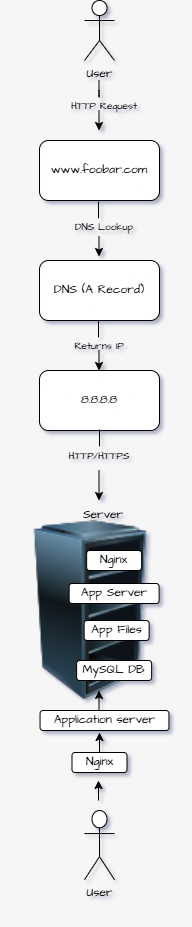

The diagram above was exported from draw.io. Its source (the exported page's mxGraphModel, read from the mxfile embedded in the PNG):
<mxGraphModel dx="1616" dy="1002" grid="1" gridSize="10" guides="1" tooltips="1" connect="1" arrows="1" fold="1" page="1" pageScale="1" pageWidth="827" pageHeight="1169" background="#F6F6F6" math="0" shadow="1">
  <root>
    <mxCell id="0" />
    <mxCell id="1" parent="0" />
    <mxCell id="v4quCypWqvbm__bfQyb6-21" connectable="0" parent="1" style="group;labelBackgroundColor=none;rounded=1;" value="" vertex="1">
      <mxGeometry height="210" width="150.75" x="353.63" y="550" as="geometry" />
    </mxCell>
    <mxCell id="v4quCypWqvbm__bfQyb6-9" parent="v4quCypWqvbm__bfQyb6-21" style="text;html=1;whiteSpace=wrap;strokeColor=none;fillColor=none;align=center;verticalAlign=middle;rounded=1;fontFamily=Architects Daughter;fontSource=https%3A%2F%2Ffonts.googleapis.com%2Fcss%3Ffamily%3DArchitects%2BDaughter;labelBackgroundColor=none;" value="Server" vertex="1">
      <mxGeometry height="30" width="60" x="49" as="geometry" />
    </mxCell>
    <mxCell id="v4quCypWqvbm__bfQyb6-10" parent="v4quCypWqvbm__bfQyb6-21" style="image;html=1;image=img/lib/clip_art/computers/Server_Rack_Empty_128x128.png;hachureGap=4;fontFamily=Architects Daughter;fontSource=https%3A%2F%2Ffonts.googleapis.com%2Fcss%3Ffamily%3DArchitects%2BDaughter;labelBackgroundColor=none;rounded=1;" value="" vertex="1">
      <mxGeometry height="180" width="180.75" x="-23.63" y="20" as="geometry" />
    </mxCell>
    <mxCell id="v4quCypWqvbm__bfQyb6-16" parent="v4quCypWqvbm__bfQyb6-21" style="rounded=1;whiteSpace=wrap;html=1;hachureGap=4;fontFamily=Architects Daughter;fontSource=https://fonts.googleapis.com/css?family=Architects+Daughter;labelBackgroundColor=none;" value="Nginx" vertex="1">
      <mxGeometry height="20" width="55" x="62.5" y="50" as="geometry" />
    </mxCell>
    <mxCell id="v4quCypWqvbm__bfQyb6-18" parent="v4quCypWqvbm__bfQyb6-21" style="rounded=1;whiteSpace=wrap;html=1;hachureGap=4;fontFamily=Architects Daughter;fontSource=https://fonts.googleapis.com/css?family=Architects+Daughter;labelBackgroundColor=none;" value="App Server" vertex="1">
      <mxGeometry height="20" width="90" x="45" y="83" as="geometry" />
    </mxCell>
    <mxCell id="v4quCypWqvbm__bfQyb6-19" parent="v4quCypWqvbm__bfQyb6-21" style="rounded=1;whiteSpace=wrap;html=1;hachureGap=4;fontFamily=Architects Daughter;fontSource=https://fonts.googleapis.com/css?family=Architects+Daughter;labelBackgroundColor=none;" value="App Files" vertex="1">
      <mxGeometry height="20" width="65" x="60" y="120" as="geometry" />
    </mxCell>
    <mxCell id="v4quCypWqvbm__bfQyb6-20" parent="v4quCypWqvbm__bfQyb6-21" style="rounded=1;whiteSpace=wrap;html=1;hachureGap=4;fontFamily=Architects Daughter;fontSource=https://fonts.googleapis.com/css?family=Architects+Daughter;labelBackgroundColor=none;" value="MySQL DB" vertex="1">
      <mxGeometry height="20" width="75" x="52.5" y="160" as="geometry" />
    </mxCell>
    <mxCell id="v4quCypWqvbm__bfQyb6-55" edge="1" parent="v4quCypWqvbm__bfQyb6-21" style="endArrow=classic;html=1;rounded=1;hachureGap=4;fontFamily=Architects Daughter;fontSource=https://fonts.googleapis.com/css?family=Architects+Daughter;labelBackgroundColor=none;fontColor=default;" value="">
      <mxGeometry height="50" relative="1" width="50" as="geometry">
        <mxPoint x="74.88" y="210" as="sourcePoint" />
        <mxPoint x="74.88" y="190" as="targetPoint" />
      </mxGeometry>
    </mxCell>
    <mxCell id="v4quCypWqvbm__bfQyb6-47" connectable="0" parent="1" style="group" value="" vertex="1">
      <mxGeometry height="116" width="120" x="369.01" y="190" as="geometry" />
    </mxCell>
    <mxCell id="v4quCypWqvbm__bfQyb6-5" parent="v4quCypWqvbm__bfQyb6-47" style="rounded=1;whiteSpace=wrap;html=1;hachureGap=4;fontFamily=Architects Daughter;fontSource=https%3A%2F%2Ffonts.googleapis.com%2Fcss%3Ffamily%3DArchitects%2BDaughter;labelBackgroundColor=none;container=0;" value="www.foobar.com" vertex="1">
      <mxGeometry height="60" width="120" as="geometry" />
    </mxCell>
    <mxCell id="v4quCypWqvbm__bfQyb6-26" edge="1" parent="v4quCypWqvbm__bfQyb6-47" style="endArrow=classic;html=1;rounded=1;hachureGap=4;fontFamily=Architects Daughter;fontSource=https://fonts.googleapis.com/css?family=Architects+Daughter;labelBackgroundColor=none;fontColor=default;" value="">
      <mxGeometry height="50" relative="1" width="50" as="geometry">
        <mxPoint x="59.49000000000001" y="96" as="sourcePoint" />
        <mxPoint x="59.49000000000001" y="116" as="targetPoint" />
      </mxGeometry>
    </mxCell>
    <mxCell id="v4quCypWqvbm__bfQyb6-44" edge="1" parent="v4quCypWqvbm__bfQyb6-47" style="endArrow=none;html=1;rounded=1;" value="">
      <mxGeometry height="50" relative="1" width="50" as="geometry">
        <Array as="points">
          <mxPoint x="58.99000000000001" y="81" />
        </Array>
        <mxPoint x="58.99000000000001" y="61" as="sourcePoint" />
        <mxPoint x="58.99000000000001" y="71" as="targetPoint" />
      </mxGeometry>
    </mxCell>
    <mxCell id="v4quCypWqvbm__bfQyb6-45" parent="v4quCypWqvbm__bfQyb6-47" style="text;html=1;whiteSpace=wrap;strokeColor=none;fillColor=none;align=center;verticalAlign=middle;rounded=1;fontFamily=Architects Daughter;fontSource=https://fonts.googleapis.com/css?family=Architects+Daughter;labelBackgroundColor=none;fontSize=10;" value="DNS Lookup" vertex="1">
      <mxGeometry height="30" width="110" x="9.990000000000009" y="71" as="geometry" />
    </mxCell>
    <mxCell id="v4quCypWqvbm__bfQyb6-48" connectable="0" parent="1" style="group" value="" vertex="1">
      <mxGeometry height="130" width="110" x="379" y="50" as="geometry" />
    </mxCell>
    <mxCell id="v4quCypWqvbm__bfQyb6-2" parent="v4quCypWqvbm__bfQyb6-48" style="shape=umlActor;verticalLabelPosition=bottom;verticalAlign=top;html=1;outlineConnect=0;hachureGap=4;fontFamily=Architects Daughter;fontSource=https%3A%2F%2Ffonts.googleapis.com%2Fcss%3Ffamily%3DArchitects%2BDaughter;labelBackgroundColor=none;rounded=1;" value="User&lt;div&gt;&lt;br&gt;&lt;/div&gt;" vertex="1">
      <mxGeometry height="60" width="30" x="35.00999999999999" as="geometry" />
    </mxCell>
    <mxCell id="v4quCypWqvbm__bfQyb6-28" edge="1" parent="v4quCypWqvbm__bfQyb6-48" style="endArrow=classic;html=1;rounded=1;hachureGap=4;fontFamily=Architects Daughter;fontSource=https://fonts.googleapis.com/css?family=Architects+Daughter;labelBackgroundColor=none;fontColor=default;" value="">
      <mxGeometry height="50" relative="1" width="50" as="geometry">
        <mxPoint x="49.50999999999999" y="110" as="sourcePoint" />
        <mxPoint x="49.50999999999999" y="130" as="targetPoint" />
      </mxGeometry>
    </mxCell>
    <mxCell id="v4quCypWqvbm__bfQyb6-40" parent="v4quCypWqvbm__bfQyb6-48" style="text;html=1;whiteSpace=wrap;strokeColor=none;fillColor=none;align=center;verticalAlign=middle;rounded=1;fontFamily=Architects Daughter;fontSource=https://fonts.googleapis.com/css?family=Architects+Daughter;labelBackgroundColor=none;fontSize=10;" value="HTTP Request" vertex="1">
      <mxGeometry height="30" width="110" y="90" as="geometry" />
    </mxCell>
    <mxCell id="v4quCypWqvbm__bfQyb6-41" edge="1" parent="v4quCypWqvbm__bfQyb6-48" style="endArrow=none;html=1;rounded=1;" value="">
      <mxGeometry height="50" relative="1" width="50" as="geometry">
        <Array as="points">
          <mxPoint x="49.50999999999999" y="100" />
        </Array>
        <mxPoint x="49.50999999999999" y="80" as="sourcePoint" />
        <mxPoint x="49.50999999999999" y="90" as="targetPoint" />
      </mxGeometry>
    </mxCell>
    <mxCell id="v4quCypWqvbm__bfQyb6-50" parent="1" style="text;html=1;whiteSpace=wrap;strokeColor=none;fillColor=none;align=center;verticalAlign=middle;rounded=1;fontFamily=Architects Daughter;fontSource=https://fonts.googleapis.com/css?family=Architects+Daughter;labelBackgroundColor=none;fontSize=10;" value="Returns IP" vertex="1">
      <mxGeometry height="30" width="110" x="374.01" y="380" as="geometry" />
    </mxCell>
    <mxCell id="v4quCypWqvbm__bfQyb6-23" edge="1" parent="1" style="endArrow=classic;html=1;rounded=1;hachureGap=4;fontFamily=Architects Daughter;fontSource=https%3A%2F%2Ffonts.googleapis.com%2Fcss%3Ffamily%3DArchitects%2BDaughter;labelBackgroundColor=none;fontColor=default;" value="">
      <mxGeometry height="50" relative="1" width="50" as="geometry">
        <mxPoint x="428.51" y="520" as="sourcePoint" />
        <mxPoint x="428.51" y="550" as="targetPoint" />
      </mxGeometry>
    </mxCell>
    <mxCell id="v4quCypWqvbm__bfQyb6-51" connectable="0" parent="1" style="group" value="" vertex="1">
      <mxGeometry height="80" width="120" x="369" y="400" as="geometry" />
    </mxCell>
    <mxCell id="v4quCypWqvbm__bfQyb6-24" edge="1" parent="v4quCypWqvbm__bfQyb6-51" style="endArrow=classic;html=1;rounded=1;hachureGap=4;fontFamily=Architects Daughter;fontSource=https://fonts.googleapis.com/css?family=Architects+Daughter;labelBackgroundColor=none;fontColor=default;" value="">
      <mxGeometry height="50" relative="1" width="50" as="geometry">
        <mxPoint x="59.5" as="sourcePoint" />
        <mxPoint x="59.5" y="20" as="targetPoint" />
      </mxGeometry>
    </mxCell>
    <mxCell id="v4quCypWqvbm__bfQyb6-7" parent="v4quCypWqvbm__bfQyb6-51" style="rounded=1;whiteSpace=wrap;html=1;hachureGap=4;fontFamily=Architects Daughter;fontSource=https://fonts.googleapis.com/css?family=Architects+Daughter;labelBackgroundColor=none;container=0;" value="8.8.8.8" vertex="1">
      <mxGeometry height="60" width="120" y="20" as="geometry" />
    </mxCell>
    <mxCell id="v4quCypWqvbm__bfQyb6-52" connectable="0" parent="1" style="group" value="" vertex="1">
      <mxGeometry height="80" width="120" x="369.01" y="310" as="geometry" />
    </mxCell>
    <mxCell id="v4quCypWqvbm__bfQyb6-6" parent="v4quCypWqvbm__bfQyb6-52" style="rounded=1;whiteSpace=wrap;html=1;hachureGap=4;fontFamily=Architects Daughter;fontSource=https://fonts.googleapis.com/css?family=Architects+Daughter;labelBackgroundColor=none;container=0;" value="DNS (A Record)" vertex="1">
      <mxGeometry height="60" width="120" as="geometry" />
    </mxCell>
    <mxCell id="v4quCypWqvbm__bfQyb6-49" edge="1" parent="v4quCypWqvbm__bfQyb6-52" style="endArrow=none;html=1;rounded=1;" value="">
      <mxGeometry height="50" relative="1" width="50" as="geometry">
        <Array as="points">
          <mxPoint x="58.99000000000001" y="80" />
        </Array>
        <mxPoint x="58.99000000000001" y="60" as="sourcePoint" />
        <mxPoint x="58.99000000000001" y="70" as="targetPoint" />
      </mxGeometry>
    </mxCell>
    <mxCell id="v4quCypWqvbm__bfQyb6-53" edge="1" parent="1" style="endArrow=none;html=1;rounded=1;" value="">
      <mxGeometry height="50" relative="1" width="50" as="geometry">
        <Array as="points">
          <mxPoint x="429" y="499" />
        </Array>
        <mxPoint x="429" y="479" as="sourcePoint" />
        <mxPoint x="429" y="489" as="targetPoint" />
      </mxGeometry>
    </mxCell>
    <mxCell id="v4quCypWqvbm__bfQyb6-54" parent="1" style="text;html=1;whiteSpace=wrap;strokeColor=none;fillColor=none;align=center;verticalAlign=middle;rounded=1;fontFamily=Architects Daughter;fontSource=https://fonts.googleapis.com/css?family=Architects+Daughter;labelBackgroundColor=none;fontSize=10;" value="HTTP/HTTPS" vertex="1">
      <mxGeometry height="30" width="110" x="374.01" y="490" as="geometry" />
    </mxCell>
    <mxCell id="v4quCypWqvbm__bfQyb6-67" edge="1" parent="1" style="endArrow=classic;html=1;rounded=1;hachureGap=4;fontFamily=Architects Daughter;fontSource=https://fonts.googleapis.com/css?family=Architects+Daughter;labelBackgroundColor=none;fontColor=default;" value="">
      <mxGeometry height="50" relative="1" width="50" as="geometry">
        <mxPoint x="428" y="850" as="sourcePoint" />
        <mxPoint x="428" y="830" as="targetPoint" />
      </mxGeometry>
    </mxCell>
    <mxCell id="v4quCypWqvbm__bfQyb6-69" parent="1" style="rounded=1;whiteSpace=wrap;html=1;hachureGap=4;fontFamily=Architects Daughter;fontSource=https://fonts.googleapis.com/css?family=Architects+Daughter;labelBackgroundColor=none;" value="Nginx" vertex="1">
      <mxGeometry height="20" width="55" x="401.5" y="802" as="geometry" />
    </mxCell>
    <mxCell id="v4quCypWqvbm__bfQyb6-71" edge="1" parent="1" style="endArrow=classic;html=1;rounded=1;hachureGap=4;fontFamily=Architects Daughter;fontSource=https://fonts.googleapis.com/css?family=Architects+Daughter;labelBackgroundColor=none;fontColor=default;" value="">
      <mxGeometry height="50" relative="1" width="50" as="geometry">
        <mxPoint x="429" y="802" as="sourcePoint" />
        <mxPoint x="429" y="782" as="targetPoint" />
      </mxGeometry>
    </mxCell>
    <mxCell id="v4quCypWqvbm__bfQyb6-70" parent="1" style="rounded=1;whiteSpace=wrap;html=1;hachureGap=4;fontFamily=Architects Daughter;fontSource=https://fonts.googleapis.com/css?family=Architects+Daughter;labelBackgroundColor=none;" value="Application server" vertex="1">
      <mxGeometry height="20" width="128.87" x="369.56" y="760" as="geometry" />
    </mxCell>
    <mxCell id="v4quCypWqvbm__bfQyb6-75" parent="1" style="shape=umlActor;verticalLabelPosition=bottom;verticalAlign=top;html=1;outlineConnect=0;hachureGap=4;fontFamily=Architects Daughter;fontSource=https://fonts.googleapis.com/css?family=Architects+Daughter;labelBackgroundColor=none;rounded=1;" value="User&lt;div&gt;&lt;br&gt;&lt;/div&gt;" vertex="1">
      <mxGeometry height="69.23076923076924" width="30" x="414" y="860" as="geometry" />
    </mxCell>
  </root>
</mxGraphModel>